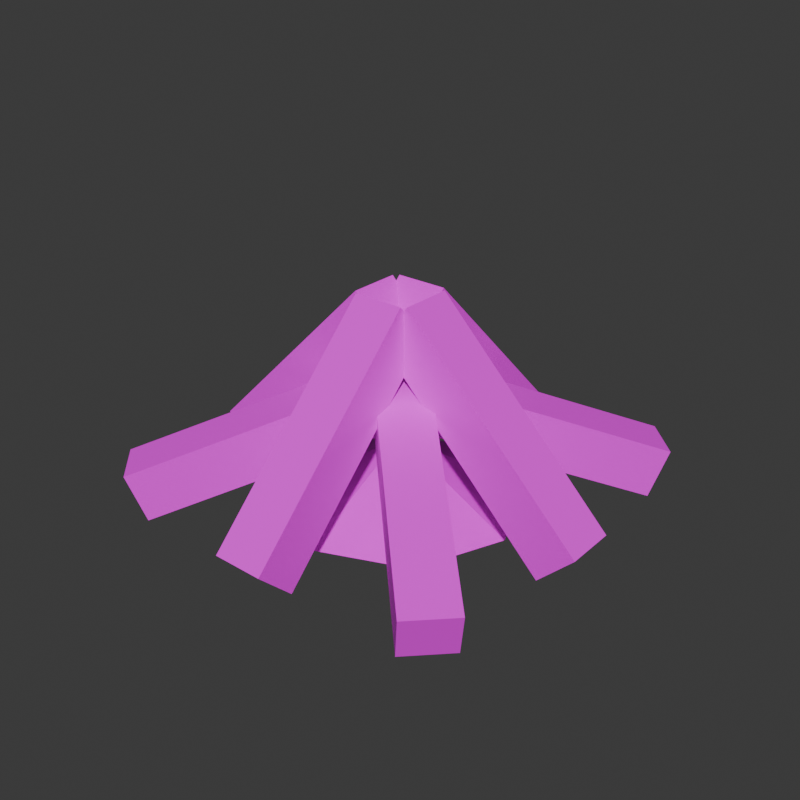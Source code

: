 # Source: Campfire.blend  (saved by Blender 4.3.34; exported with 4.5.12 LTS)
import bpy
from mathutils import Matrix  # noqa: F401  (used for matrix-valued properties, if any)

bpy.ops.wm.read_factory_settings(use_empty=True)
scene = bpy.context.scene
scene.name = 'Scene'

# ---- collections
col_collection = bpy.data.collections.new('Collection'); scene.collection.children.link(col_collection)

# ---- images (referenced by path relative to the original .blend; pixels are not part of the script)
import os
ASSET_DIR = os.environ.get("B2B_ASSET_DIR", "")  # directory of the original .blend (textures are referenced by path, not embedded)
HERE = os.path.dirname(os.path.abspath(__file__))  # packed textures are extracted next to this script under _unpacked/

def load_image(name, relpath, width, height, colorspace="sRGB"):
    """Load a texture the original file referenced (path relative to the .blend, or extracted next to this script)."""
    p = next((c for c in (os.path.join(HERE, relpath), os.path.join(ASSET_DIR, relpath)) if relpath and os.path.exists(c)), "")
    if p:
        img = bpy.data.images.load(p, check_existing=True)
        img.name = name
    else:  # same state as the original file: an image datablock whose file is absent (Cycles renders it pink)
        img = bpy.data.images.new(name, width, height)
        img.source = "FILE"
        img.filepath = "//" + (relpath or name)
    img.colorspace_settings.name = colorspace
    return img
img_ash_png = load_image('Ash.png', 'Ash.png', 1024, 1024, 'sRGB')
img_log_png = load_image('Log.png', 'Log.png', 1024, 1024, 'sRGB')

# ---- materials (node trees are filled in below, after node groups)
mat_ash_mat = bpy.data.materials.new('Ash_MAT')
mat_ash_mat.alpha_threshold = 0.0
mat_ash_mat.roughness = 0.5
mat_ash_mat.line_color = (0.0, 0.0, 0.0, 1.0)
mat_log_mat = bpy.data.materials.new('Log_MAT')

# ---- material node trees
mat_ash_mat.use_nodes = True; mat_ash_mat.node_tree.nodes.clear()
_N = mat_ash_mat.node_tree.nodes; _L = mat_ash_mat.node_tree.links
n0 = _N.new('ShaderNodeOutputMaterial'); n0.name = 'Material Output'; n0.location = (300, 300)
n1 = _N.new('ShaderNodeBsdfPrincipled'); n1.name = 'Principled BSDF'; n1.location = (10, 300)
n1.inputs[3].default_value = 1.45
n2 = _N.new('ShaderNodeTexImage'); n2.name = 'Image Texture'; n2.location = (-324, 204)
n2.image = img_ash_png
n2.interpolation = 'Closest'
_L.new(n1.outputs[0], n0.inputs[0])
_L.new(n2.outputs[0], n1.inputs[0])
n0.is_active_output = True
mat_log_mat.use_nodes = True; mat_log_mat.node_tree.nodes.clear()
_N = mat_log_mat.node_tree.nodes; _L = mat_log_mat.node_tree.links
n0 = _N.new('ShaderNodeBsdfPrincipled'); n0.name = 'Principled BSDF'; n0.location = (10, 300)
n0.inputs[2].default_value = 1.0
n1 = _N.new('ShaderNodeOutputMaterial'); n1.name = 'Material Output'; n1.location = (300, 300)
n2 = _N.new('ShaderNodeTexImage'); n2.name = 'Image Texture'; n2.location = (-383, 158)
n2.image = img_log_png
n2.interpolation = 'Closest'
_L.new(n0.outputs[0], n1.inputs[0])
_L.new(n2.outputs[0], n0.inputs[0])
n1.is_active_output = True

# ---- world
world_world = bpy.data.worlds.new('World'); scene.world = world_world
world_world.use_nodes = True; world_world.node_tree.nodes.clear()
_N = world_world.node_tree.nodes; _L = world_world.node_tree.links
n0 = _N.new('ShaderNodeOutputWorld'); n0.name = 'World Output'; n0.location = (300, 300)
n1 = _N.new('ShaderNodeBackground'); n1.name = 'Background'; n1.location = (10, 300)
n1.inputs[0].default_value = (0.05088, 0.05088, 0.05088, 1.0)
_L.new(n1.outputs[0], n0.inputs[0])
n0.is_active_output = True
world_world.color = (0.05088, 0.05088, 0.05088)
world_world.sun_shadow_jitter_overblur = 0.0

# ---- meshes
me_cube = bpy.data.meshes.new('Cube')
me_cube.from_pydata([(0.6828, 0.6828, 0.0), (0.6828, -0.6828, 0.0), (-0.6828, 0.6828, 0.0), (-0.6828, -0.6828, 0.0), (-8.442e-08, -0.9657, 0.0), (8.442e-08, 0.9657, 0.0), (0.9657, -8.442e-08, 0.0), (-0.9657, 8.442e-08, 0.0), (0.0, 0.0, 0.5)], [], [(5, 2, 8), (0, 5, 8), (2, 7, 8), (7, 3, 8), (4, 8, 3), (4, 1, 8), (6, 8, 1), (6, 0, 8), (4, 3, 7, 2, 5, 0, 6, 1)])
_uv = me_cube.uv_layers.new(name='UVMap')
_uv.uv.foreach_set('vector', [0.009369, 0.2968, 0.2714, 0.009369, 0.5697, 0.5, 0.009369, 0.7032, 0.009369, 0.2968, 0.5697, 0.5, 0.2714, 0.009369, 0.6419, 0.009369, 0.5697, 0.5, 0.6419, 0.009369, 0.9039, 0.2968, 0.5697, 0.5, 0.9039, 0.7032, 0.5697, 0.5, 0.9039, 0.2968, 0.9039, 0.7032, 0.6419, 0.9906, 0.5697, 0.5, 0.2714, 0.9906, 0.5697, 0.5, 0.6419, 0.9906, 0.2714, 0.9906, 0.009369, 0.7032, 0.5697, 0.5, 0.9039, 0.7032, 0.9039, 0.2968, 0.6419, 0.009369, 0.2714, 0.009369, 0.009369, 0.2968, 0.009369, 0.7032, 0.2714, 0.9906, 0.6419, 0.9906])
me_cube.materials.append(mat_ash_mat)
me_cube.use_mirror_vertex_groups = False
me_cube.update()
me_cube_001 = bpy.data.meshes.new('Cube.001')
me_cube_001.from_pydata([(-0.2, -1.649, 0.2343), (-0.2, -0.2343, 1.649), (-0.2, -1.366, -0.04853), (-0.2, 0.04853, 1.366), (0.2, -1.649, 0.2343), (0.2, -0.2343, 1.649), (0.2, -1.366, -0.04853), (0.2, 0.04853, 1.366)], [], [(0, 1, 3, 2), (2, 3, 7, 6), (6, 7, 5, 4), (4, 5, 1, 0), (2, 6, 4, 0), (7, 3, 1, 5)])
_uv = me_cube_001.uv_layers.new(name='UVMap')
_uv.uv.foreach_set('vector', [0.218, 0.8384, 0.218, 0.01796, 0.382, 0.01796, 0.382, 0.8384, 0.418, 0.8384, 0.418, 0.01796, 0.582, 0.01796, 0.582, 0.8384, 0.01796, 0.8384, 0.01796, 0.01796, 0.182, 0.01796, 0.182, 0.8384, 0.618, 0.8384, 0.618, 0.01796, 0.782, 0.01796, 0.782, 0.8384, 0.982, 0.218, 0.982, 0.382, 0.818, 0.382, 0.818, 0.218, 0.982, 0.01796, 0.982, 0.182, 0.818, 0.182, 0.818, 0.01796])
me_cube_001.materials.append(mat_log_mat)
me_cube_001.update()
me_cube_002 = bpy.data.meshes.new('Cube.002')
me_cube_002.from_pydata([(-0.2, 1.649, 0.2343), (-0.2, 0.2343, 1.649), (-0.2, 1.366, -0.04853), (-0.2, -0.04853, 1.366), (0.2, 1.649, 0.2343), (0.2, 0.2343, 1.649), (0.2, 1.366, -0.04853), (0.2, -0.04853, 1.366)], [], [(0, 2, 3, 1), (2, 6, 7, 3), (6, 4, 5, 7), (4, 0, 1, 5), (2, 0, 4, 6), (7, 5, 1, 3)])
_uv = me_cube_002.uv_layers.new(name='UVMap')
_uv.uv.foreach_set('vector', [0.218, 0.8384, 0.382, 0.8384, 0.382, 0.01796, 0.218, 0.01796, 0.418, 0.8384, 0.582, 0.8384, 0.582, 0.01796, 0.418, 0.01796, 0.01796, 0.8384, 0.182, 0.8384, 0.182, 0.01796, 0.01796, 0.01796, 0.618, 0.8384, 0.782, 0.8384, 0.782, 0.01796, 0.618, 0.01796, 0.982, 0.218, 0.818, 0.218, 0.818, 0.382, 0.982, 0.382, 0.982, 0.01796, 0.818, 0.01796, 0.818, 0.182, 0.982, 0.182])
me_cube_002.materials.append(mat_log_mat)
me_cube_002.update()
me_cube_003 = bpy.data.meshes.new('Cube.003')
me_cube_003.from_pydata([(-1.649, 0.2, 0.2343), (-0.2343, 0.2, 1.649), (-1.366, 0.2, -0.04853), (0.04853, 0.2, 1.366), (-1.649, -0.2, 0.2343), (-0.2343, -0.2, 1.649), (-1.366, -0.2, -0.04853), (0.04853, -0.2, 1.366)], [], [(0, 1, 3, 2), (2, 3, 7, 6), (6, 7, 5, 4), (4, 5, 1, 0), (2, 6, 4, 0), (7, 3, 1, 5)])
_uv = me_cube_003.uv_layers.new(name='UVMap')
_uv.uv.foreach_set('vector', [0.218, 0.8384, 0.218, 0.01796, 0.382, 0.01796, 0.382, 0.8384, 0.418, 0.8384, 0.418, 0.01796, 0.582, 0.01796, 0.582, 0.8384, 0.01796, 0.8384, 0.01796, 0.01796, 0.182, 0.01796, 0.182, 0.8384, 0.618, 0.8384, 0.618, 0.01796, 0.782, 0.01796, 0.782, 0.8384, 0.982, 0.218, 0.982, 0.382, 0.818, 0.382, 0.818, 0.218, 0.982, 0.01796, 0.982, 0.182, 0.818, 0.182, 0.818, 0.01796])
me_cube_003.materials.append(mat_log_mat)
me_cube_003.update()
me_cube_004 = bpy.data.meshes.new('Cube.004')
me_cube_004.from_pydata([(1.649, 0.2, 0.2343), (0.2343, 0.2, 1.649), (1.366, 0.2, -0.04853), (-0.04853, 0.2, 1.366), (1.649, -0.2, 0.2343), (0.2343, -0.2, 1.649), (1.366, -0.2, -0.04853), (-0.04853, -0.2, 1.366)], [], [(0, 2, 3, 1), (2, 6, 7, 3), (6, 4, 5, 7), (4, 0, 1, 5), (2, 0, 4, 6), (7, 5, 1, 3)])
_uv = me_cube_004.uv_layers.new(name='UVMap')
_uv.uv.foreach_set('vector', [0.218, 0.8384, 0.382, 0.8384, 0.382, 0.01796, 0.218, 0.01796, 0.418, 0.8384, 0.582, 0.8384, 0.582, 0.01796, 0.418, 0.01796, 0.01796, 0.8384, 0.182, 0.8384, 0.182, 0.01796, 0.01796, 0.01796, 0.618, 0.8384, 0.782, 0.8384, 0.782, 0.01796, 0.618, 0.01796, 0.982, 0.218, 0.818, 0.218, 0.818, 0.382, 0.982, 0.382, 0.982, 0.01796, 0.818, 0.01796, 0.818, 0.182, 0.982, 0.182])
me_cube_004.materials.append(mat_log_mat)
me_cube_004.update()
me_cube_005 = bpy.data.meshes.new('Cube.005')
me_cube_005.from_pydata([(-1.269, 1.552, 0.3776), (0.05964, 0.2232, 1.062), (-1.173, 1.455, 0.001757), (0.1564, 0.1265, 0.6858), (-1.552, 1.269, 0.3776), (-0.2232, -0.05964, 1.062), (-1.455, 1.173, 0.001757), (-0.1265, -0.1564, 0.6858)], [], [(0, 1, 3, 2), (2, 3, 7, 6), (6, 7, 5, 4), (4, 5, 1, 0), (2, 6, 4, 0), (7, 3, 1, 5)])
_uv = me_cube_005.uv_layers.new(name='UVMap')
_uv.uv.foreach_set('vector', [0.218, 0.8384, 0.218, 0.01796, 0.382, 0.01796, 0.382, 0.8384, 0.418, 0.8384, 0.418, 0.01796, 0.582, 0.01796, 0.582, 0.8384, 0.01796, 0.8384, 0.01796, 0.01796, 0.182, 0.01796, 0.182, 0.8384, 0.618, 0.8384, 0.618, 0.01796, 0.782, 0.01796, 0.782, 0.8384, 0.982, 0.218, 0.982, 0.382, 0.818, 0.382, 0.818, 0.218, 0.982, 0.01796, 0.982, 0.182, 0.818, 0.182, 0.818, 0.01796])
me_cube_005.materials.append(mat_log_mat)
me_cube_005.update()
me_cube_006 = bpy.data.meshes.new('Cube.006')
me_cube_006.from_pydata([(1.552, -1.269, 0.3776), (0.2232, 0.05964, 1.062), (1.455, -1.173, 0.001757), (0.1265, 0.1564, 0.6858), (1.269, -1.552, 0.3776), (-0.05964, -0.2232, 1.062), (1.173, -1.455, 0.001757), (-0.1564, -0.1265, 0.6858)], [], [(0, 2, 3, 1), (2, 6, 7, 3), (6, 4, 5, 7), (4, 0, 1, 5), (2, 0, 4, 6), (7, 5, 1, 3)])
_uv = me_cube_006.uv_layers.new(name='UVMap')
_uv.uv.foreach_set('vector', [0.218, 0.8384, 0.382, 0.8384, 0.382, 0.01796, 0.218, 0.01796, 0.418, 0.8384, 0.582, 0.8384, 0.582, 0.01796, 0.418, 0.01796, 0.01796, 0.8384, 0.182, 0.8384, 0.182, 0.01796, 0.01796, 0.01796, 0.618, 0.8384, 0.782, 0.8384, 0.782, 0.01796, 0.618, 0.01796, 0.982, 0.218, 0.818, 0.218, 0.818, 0.382, 0.982, 0.382, 0.982, 0.01796, 0.818, 0.01796, 0.818, 0.182, 0.982, 0.182])
me_cube_006.materials.append(mat_log_mat)
me_cube_006.update()
me_cube_007 = bpy.data.meshes.new('Cube.007')
me_cube_007.from_pydata([(1.552, 1.269, 0.3776), (0.2232, -0.05964, 1.062), (1.455, 1.173, 0.001757), (0.1265, -0.1564, 0.6858), (1.269, 1.552, 0.3776), (-0.05964, 0.2232, 1.062), (1.173, 1.455, 0.001757), (-0.1564, 0.1265, 0.6858)], [], [(0, 1, 3, 2), (2, 3, 7, 6), (6, 7, 5, 4), (4, 5, 1, 0), (2, 6, 4, 0), (7, 3, 1, 5)])
_uv = me_cube_007.uv_layers.new(name='UVMap')
_uv.uv.foreach_set('vector', [0.218, 0.8384, 0.218, 0.01796, 0.382, 0.01796, 0.382, 0.8384, 0.418, 0.8384, 0.418, 0.01796, 0.582, 0.01796, 0.582, 0.8384, 0.01796, 0.8384, 0.01796, 0.01796, 0.182, 0.01796, 0.182, 0.8384, 0.618, 0.8384, 0.618, 0.01796, 0.782, 0.01796, 0.782, 0.8384, 0.982, 0.218, 0.982, 0.382, 0.818, 0.382, 0.818, 0.218, 0.982, 0.01796, 0.982, 0.182, 0.818, 0.182, 0.818, 0.01796])
me_cube_007.materials.append(mat_log_mat)
me_cube_007.update()
me_cube_008 = bpy.data.meshes.new('Cube.008')
me_cube_008.from_pydata([(-1.269, -1.552, 0.3776), (0.05964, -0.2232, 1.062), (-1.173, -1.455, 0.001757), (0.1564, -0.1265, 0.6858), (-1.552, -1.269, 0.3776), (-0.2232, 0.05964, 1.062), (-1.455, -1.173, 0.001757), (-0.1265, 0.1564, 0.6858)], [], [(0, 2, 3, 1), (2, 6, 7, 3), (6, 4, 5, 7), (4, 0, 1, 5), (2, 0, 4, 6), (7, 5, 1, 3)])
_uv = me_cube_008.uv_layers.new(name='UVMap')
_uv.uv.foreach_set('vector', [0.218, 0.8384, 0.382, 0.8384, 0.382, 0.01796, 0.218, 0.01796, 0.418, 0.8384, 0.582, 0.8384, 0.582, 0.01796, 0.418, 0.01796, 0.01796, 0.8384, 0.182, 0.8384, 0.182, 0.01796, 0.01796, 0.01796, 0.618, 0.8384, 0.782, 0.8384, 0.782, 0.01796, 0.618, 0.01796, 0.982, 0.218, 0.818, 0.218, 0.818, 0.382, 0.982, 0.382, 0.982, 0.01796, 0.818, 0.01796, 0.818, 0.182, 0.982, 0.182])
me_cube_008.materials.append(mat_log_mat)
me_cube_008.update()

# ---- objects
ob_ash = bpy.data.objects.new('Ash', me_cube)
ob_log = bpy.data.objects.new('Log', me_cube_001)
ob_log_001 = bpy.data.objects.new('Log.001', me_cube_002)
ob_log_002 = bpy.data.objects.new('Log.002', me_cube_003)
ob_log_003 = bpy.data.objects.new('Log.003', me_cube_004)
ob_log_004 = bpy.data.objects.new('Log.004', me_cube_005)
ob_log_005 = bpy.data.objects.new('Log.005', me_cube_006)
ob_log_006 = bpy.data.objects.new('Log.006', me_cube_007)
ob_log_007 = bpy.data.objects.new('Log.007', me_cube_008)

# ---- transforms, parenting, visibility, modifiers, constraints
ob_ash.location = (0.0, 0.0, 0.0)
ob_ash.lock_rotations_4d = False
ob_ash.empty_display_type = 'ARROWS'
ob_ash.lineart.crease_threshold = 0.0
ob_log.location = (0.0, 0.0, 0.0)
ob_log_001.location = (0.0, 0.0, 0.0)
ob_log_002.location = (0.0, 0.0, 0.0)
ob_log_003.location = (0.0, 0.0, 0.0)
ob_log_004.location = (0.0, 0.0, 0.0)
ob_log_005.location = (0.0, 0.0, 0.0)
ob_log_006.location = (0.0, 0.0, 0.0)
ob_log_007.location = (0.0, 0.0, 0.0)

# ---- collection membership
col_collection.objects.link(ob_ash)
col_collection.objects.link(ob_log)
col_collection.objects.link(ob_log_001)
col_collection.objects.link(ob_log_002)
col_collection.objects.link(ob_log_003)
col_collection.objects.link(ob_log_004)
col_collection.objects.link(ob_log_005)
col_collection.objects.link(ob_log_006)
col_collection.objects.link(ob_log_007)

# ---- scene / render settings (as saved in the file)
scene.frame_start = 1; scene.frame_end = 80; scene.frame_set(0)
scene.render.engine = 'BLENDER_EEVEE_NEXT'
scene.render.image_settings.file_format = 'FFMPEG'
scene.render.resolution_x = 512
scene.render.resolution_y = 512
scene.render.film_transparent = True
bpy.context.view_layer.update()

# ---- added for rendering (the .blend has no active camera and no usable light): camera, sun
cam_auto = bpy.data.cameras.new('AutoCamera')
cam_auto.lens = 50.0
cam_auto.sensor_width = 36.0
cam_auto.clip_end = 1000.0
ob_auto_camera = bpy.data.objects.new('AutoCamera', cam_auto)
scene.collection.objects.link(ob_auto_camera)
ob_auto_camera.location = (4.59094, -5.50913, 4.47275)
ob_auto_camera.rotation_euler = (1.09748, -7.21219e-08, 0.694738)
scene.camera = ob_auto_camera
light_auto_sun = bpy.data.lights.new('AutoSun', 'SUN')
light_auto_sun.energy = 3.0
light_auto_sun.angle = 0.0523599
ob_auto_sun = bpy.data.objects.new('AutoSun', light_auto_sun)
scene.collection.objects.link(ob_auto_sun)
ob_auto_sun.rotation_euler = (0.872665, 0.174533, 0.523599)
bpy.context.view_layer.update()
